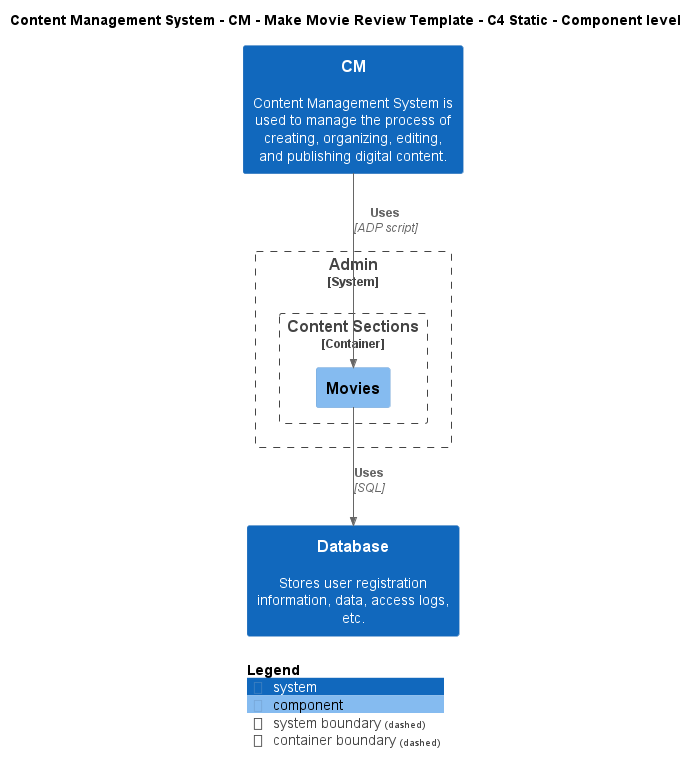

The diagram above was rendered by PlantUML. Its source (embedded in the PNG):
@startuml
!include ..\..\..\..\..\.c4s\C4_Component.puml

AddElementTag("c4interflow:lifecycle:new", $bgColor=green, $fontColor=#ffffff, $borderColor=green, $shadowing="False")
AddElementTag("c4interflow:lifecycle:changed", $bgColor=orange, $fontColor=#ffffff, $borderColor=orange, $shadowing="False")
AddElementTag("c4interflow:lifecycle:removed", $bgColor=red, $fontColor=#ffffff, $borderColor=red, $shadowing="False")

AddRelTag("c4interflow:lifecycle:new", $textColor=green, $lineColor=green)
AddRelTag("c4interflow:lifecycle:changed", $textColor=orange, $lineColor=orange)
AddRelTag("c4interflow:lifecycle:removed", $textColor=red, $lineColor=red)

SHOW_PERSON_PORTRAIT()
LAYOUT_TOP_DOWN()

skinparam linetype polyline

title Content Management System - CM - Make Movie Review Template - C4 Static - Component level

System(ContentManagementSystem.SoftwareSystems.CM, "CM", "Content Management System is used to manage the process of creating, organizing, editing, and publishing digital content.")

System_Boundary(ContentManagementSystem.SoftwareSystems.Admin, "Admin") {
    
Container_Boundary(ContentManagementSystem.SoftwareSystems.Admin.Containers.ContentSections, "Content Sections") {
    Component(ContentManagementSystem.SoftwareSystems.Admin.Containers.ContentSections.Components.Movies, "Movies", "", "")
}
}
System(ContentManagementSystem.SoftwareSystems.Database, "Database", "Stores user registration information, data, access logs, etc.")

Rel(ContentManagementSystem.SoftwareSystems.CM, ContentManagementSystem.SoftwareSystems.Admin.Containers.ContentSections.Components.Movies, "Uses", "ADP script", $tags="protocol:adp script")
Rel(ContentManagementSystem.SoftwareSystems.Admin.Containers.ContentSections.Components.Movies, ContentManagementSystem.SoftwareSystems.Database, "Uses", "SQL", $tags="protocol:sql")


SHOW_LEGEND()
@enduml